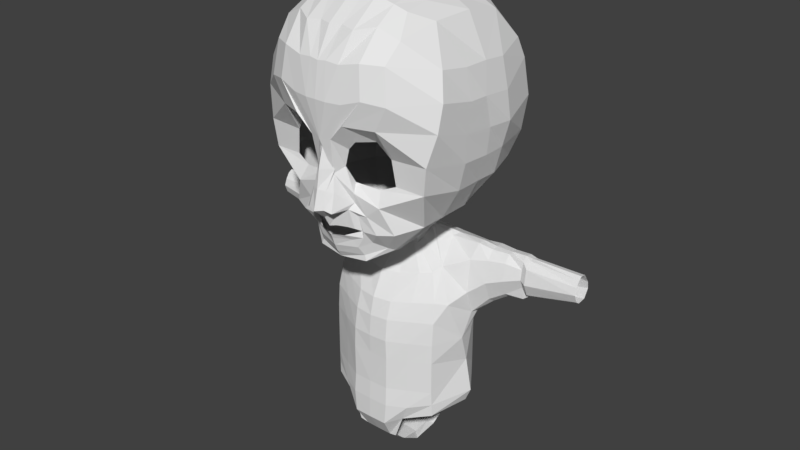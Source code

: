 # Source: streamput.blend  (saved by Blender 2.79.0; exported with 4.5.12 LTS)
import bpy
from mathutils import Matrix  # noqa: F401  (used for matrix-valued properties, if any)

bpy.ops.wm.read_factory_settings(use_empty=True)
scene = bpy.context.scene
scene.name = 'Scene'

# ---- collections
col_collection_1 = bpy.data.collections.new('Collection 1'); scene.collection.children.link(col_collection_1)

# ---- world
world_world = bpy.data.worlds.new('World'); scene.world = world_world
world_world.color = (0.05088, 0.05088, 0.05088)
world_world.use_sun_shadow = False
world_world.sun_shadow_jitter_overblur = 0.0
world_world.cycles.sampling_method = 'MANUAL'

# ---- meshes
me_plane = bpy.data.meshes.new('Plane')
me_plane.from_pydata([(0.115, -0.09814, 1.779), (0.1736, 0.1612, 1.804), (0.0, -0.1194, 1.831), (0.0, 0.08503, 1.942), (0.2764, -0.1094, 1.696), (0.3417, 0.2419, 1.733), (0.3964, -0.1255, 1.648), (0.4455, 0.1178, 1.617), (0.493, -0.169, 1.565), (0.5446, -0.1522, 1.606), (0.4342, -0.1883, 1.604), (0.5139, -0.2881, 1.58), (0.2433, -0.2589, 1.731), (0.3346, -0.3539, 1.627), (0.0, -0.2834, 1.812), (0.0, -0.3757, 1.769), (0.0, -0.517, 1.722), (0.4078, -0.4931, 1.586), (0.6241, -0.3819, 1.461), (0.1591, 0.3121, 2.121), (0.0, 0.2791, 2.188), (0.2594, 0.2507, 2.048), (0.3975, 0.3497, 1.637), (0.136, 0.6099, 2.029), (0.8006, -0.1497, 1.573), (0.2207, 0.5742, 1.942), (0.6211, 0.1509, 1.613), (0.0, 0.6412, 2.094), (0.1825, 0.9577, 1.856), (0.0, 0.9743, 2.044), (0.1465, 0.8745, 1.856), (0.0, 1.48, 2.0), (0.0, 1.468, 1.909), (0.1997, 1.513, 1.961), (0.2599, 0.9789, 1.682), (0.3558, 1.305, 1.7), (0.4791, 1.813, 1.997), (0.514, 1.474, 1.726), (0.9713, 1.779, 1.776), (0.8009, 1.497, 1.54), (1.674, 1.228, 1.393), (1.01, 1.216, 1.434), (0.424, 0.5326, 1.677), (0.3608, 0.6829, 1.557), (0.8798, 0.3729, 1.603), (0.8001, 0.6335, 1.459), (1.611, 0.7255, 1.36), (1.074, 0.7473, 1.397), (0.0, -0.6622, 1.655), (0.4716, -0.6537, 1.497), (0.8097, -0.492, 1.287), (1.082, -0.1132, 1.449), (0.0, -0.7976, 1.566), (0.5046, -0.7566, 1.502), (0.8816, -0.5396, 1.188), (1.378, -0.01453, 1.045), (1.677, 0.55, 0.5281), (0.8946, -0.5656, 1.07), (0.1987, 2.169, 2.068), (0.0, 2.175, 2.074), (0.4827, 2.176, 2.024), (0.8336, 2.291, 1.961), (1.196, 2.226, 1.781), (1.812, 1.794, 1.288), (0.1591, 2.803, 1.971), (0.0, 2.783, 1.983), (0.4003, 2.783, 1.957), (0.7679, 2.86, 1.89), (1.114, 2.842, 1.702), (1.818, 2.267, 1.175), (0.2184, 3.307, 1.644), (0.0, 3.296, 1.697), (0.4771, 3.276, 1.691), (0.8022, 3.346, 1.501), (1.165, 3.17, 1.403), (1.687, 2.739, 1.039), (0.2167, 3.695, 1.119), (0.0, 3.715, 1.132), (0.4526, 3.687, 1.108), (0.775, 3.596, 1.079), (0.986, 3.503, 1.02), (0.2361, 3.782, 0.5074), (0.0, 3.801, 0.5038), (0.446, 3.764, 0.51), (0.7543, 3.685, 0.5057), (0.9553, 3.568, 0.5134), (0.2376, 3.758, -0.1205), (0.0, 3.791, -0.1227), (0.4413, 3.749, -0.1013), (0.7365, 3.662, -0.1009), (0.9379, 3.563, -0.1), (1.334, 3.365, -0.07948), (0.0, 3.686, -0.7388), (0.4653, 3.642, -0.7283), (0.9469, 3.461, -0.7198), (0.2368, 2.74, -1.904), (0.0, 2.701, -1.908), (0.4907, 2.718, -1.794), (0.7224, 2.726, -1.66), (0.9617, 2.706, -1.495), (1.505, 2.676, -1.231), (0.2458, 1.553, -2.147), (0.0, 1.576, -2.164), (0.5422, 1.553, -2.06), (0.7614, 1.55, -1.95), (1.0, 1.567, -1.775), (0.2397, 0.4918, -1.715), (0.0, 0.5079, -1.73), (0.5462, 0.4968, -1.658), (0.779, 0.5108, -1.6), (0.993, 0.5206, -1.439), (1.475, 0.5663, -1.146), (1.17, -0.04107, -0.6687), (1.8, 1.066, 0.5377), (0.9923, 2.223, -1.741), (1.818, 1.571, 0.5262), (1.844, 2.116, 0.4747), (1.73, 2.651, 0.4819), (1.279, 3.337, 0.6818), (0.7383, 2.198, -1.918), (0.5069, 2.197, -2.043), (0.2382, 2.202, -2.128), (0.0, 2.224, -2.141), (1.004, 0.9741, -1.675), (0.7593, 0.9585, -1.83), (0.5377, 0.9514, -1.951), (0.261, 0.952, -2.031), (0.0, 0.9708, -2.042), (1.635, 1.631, -1.442), (1.571, 2.309, -1.358), (1.599, 1.024, -1.326), (1.724, 2.633, -0.03097), (1.843, 1.524, -0.04758), (1.645, 0.5215, -0.03903), (1.856, 2.107, 0.1127), (1.801, 1.031, -0.03688), (0.7444, 3.565, -0.7151), (0.2362, 3.663, -0.7401), (1.342, 3.225, -0.7909), (1.778, 1.019, -0.5064), (1.713, 2.578, -0.5137), (1.916, 1.523, -0.5052), (1.848, 2.043, -0.4909), (1.654, 0.5151, -0.4855), (0.9466, 3.229, -1.169), (0.4744, 3.303, -1.391), (0.0, 3.353, -1.457), (0.7408, 3.267, -1.32), (0.2267, 3.316, -1.427), (0.0, -0.8343, 1.348), (1.269, -0.02772, -0.3317), (0.5658, -0.7454, 1.243), (1.352, -0.03892, 0.5256), (0.277, -0.04673, -1.121), (0.5423, -0.04697, -1.104), (0.5996, -0.3823, -0.04656), (0.4263, -0.3346, -0.368), (0.2672, -0.311, -0.4446), (0.0, -0.2962, -0.5212), (0.0965, -0.3032, -0.4986), (0.03813, -0.3018, -0.516), (0.5709, -0.4658, 0.1613), (0.2437, -0.5541, 0.3467), (0.593, -0.3618, -0.1109), (0.0, -0.06718, -1.206), (0.0, -0.585, 0.4039), (0.7842, -0.04437, -1.001), (0.9981, -0.03947, -0.8589), (0.5236, -0.3364, -0.2456), (1.361, -0.02842, -0.06617), (0.4364, -0.5199, 0.2664), (0.4201, -0.7351, -0.1776), (0.3217, -0.5607, -0.4834), (0.2899, -0.5535, -0.5006), (0.0, -0.5225, -0.6199), (0.2294, -0.5406, -0.5582), (0.1374, -0.528, -0.5662), (0.3642, -0.7476, -0.0004298), (0.1734, -0.8186, 0.1573), (0.4188, -0.6451, -0.22), (0.0, -0.8341, 0.2404), (0.421, -0.6278, -0.3455), (0.2941, -0.783, 0.08353), (0.4201, -0.9848, -0.166), (0.3217, -0.8916, -0.5907), (0.2899, -0.8844, -0.6079), (0.0, -0.8534, -0.7017), (0.2294, -0.8715, -0.6655), (0.1374, -0.8589, -0.6735), (0.3642, -1.084, -0.05472), (0.1734, -1.15, 0.04995), (0.4188, -0.8667, -0.4058), (0.0, -1.165, 0.15), (0.421, -0.8018, -0.4528), (0.2941, -1.081, -0.0238), (0.886, -0.9357, -0.6384), (0.6881, -1.078, -0.9623), (0.0, -1.08, -0.9946), (0.4801, -1.087, -0.935), (0.2481, -1.083, -0.9648), (0.9083, -1.413, 0.1974), (0.3522, -1.502, 0.4279), (1.006, -1.3, 0.05067), (0.0, -1.515, 0.513), (0.795, -0.9808, -0.5307), (0.6958, -1.422, 0.3192), (0.7117, -1.937, 0.5447), (0.0, -1.979, 0.7584), (1.251, -1.947, 0.1919), (0.3524, -1.979, 0.7027), (1.084, -1.896, 0.3676), (0.2665, -1.67, -1.226), (0.5813, -1.647, -1.195), (0.0, -1.674, -1.24), (0.8238, -1.569, -1.23), (0.7235, -2.291, 0.6402), (1.275, -2.545, -0.5725), (0.0, -2.323, 0.839), (0.3518, -2.314, 0.8076), (1.125, -2.273, 0.4413), (0.271, -2.169, -1.265), (0.5849, -2.183, -1.268), (0.0, -2.149, -1.288), (0.8363, -2.192, -1.225), (1.042, -2.513, -0.9367), (1.367, -2.717, -0.1022), (0.732, -2.725, 0.6821), (1.28, -2.722, -0.504), (0.0, -2.736, 0.877), (0.3638, -2.734, 0.8609), (1.125, -2.72, 0.4723), (0.2575, -2.714, -1.267), (0.5672, -2.723, -1.198), (0.0, -2.722, -1.291), (0.8068, -2.725, -1.051), (1.042, -2.719, -0.8926), (0.7308, -3.108, 0.6821), (1.346, -3.272, -0.2832), (0.0, -3.108, 0.8615), (0.3787, -3.117, 0.8609), (1.125, -3.102, 0.4777), (0.2462, -3.112, -1.231), (0.573, -3.105, -1.2), (0.0, -3.105, -1.258), (0.8061, -3.108, -1.051), (1.042, -3.101, -0.8926), (0.7381, -3.743, 0.6821), (0.0, -3.744, 0.8748), (0.3698, -3.752, 0.8609), (1.128, -3.738, 0.4761), (0.2448, -3.732, -1.262), (0.5594, -3.741, -1.208), (0.0, -3.74, -1.294), (0.8053, -3.743, -1.098), (1.054, -3.737, -0.8802), (1.395, -0.9178, -0.6376), (1.374, -1.026, -0.8564), (1.365, -1.19, -0.2835), (1.396, -0.9236, -0.4926), (1.386, -1.803, -0.1767), (1.387, -1.329, -1.115), (1.387, -2.318, -0.5191), (1.39, -2.265, -0.3387), (1.395, -1.816, -1.177), (1.32, -2.193, -0.8599), (1.678, -0.9505, -0.6469), (1.661, -0.9764, -0.8289), (1.691, -1.126, -0.3623), (1.673, -0.9719, -0.5245), (1.708, -1.538, -0.2765), (1.672, -1.219, -1.044), (1.709, -2.015, -0.5517), (1.711, -1.909, -0.4103), (1.673, -1.701, -1.102), (1.628, -1.985, -0.8962), (1.992, -0.9524, -0.6475), (1.987, -0.9788, -0.7978), (2.002, -1.097, -0.4225), (2.001, -0.9622, -0.5482), (2.015, -1.422, -0.3546), (1.977, -1.17, -0.9755), (2.016, -1.8, -0.5723), (2.018, -1.716, -0.4643), (1.983, -1.552, -1.024), (1.94, -1.776, -0.8446), (2.31, -0.9151, -0.6217), (2.31, -0.9454, -0.7722), (2.318, -1.139, -0.4843), (2.319, -1.003, -0.5219), (2.325, -1.324, -0.4456), (2.335, -1.13, -0.9495), (2.332, -1.737, -0.5485), (2.328, -1.491, -0.5097), (2.359, -1.498, -0.9976), (2.313, -1.753, -0.8112), (2.422, -0.945, -0.648), (2.451, -0.9715, -0.753), (2.426, -1.075, -0.4506), (2.429, -0.957, -0.5755), (2.436, -1.36, -0.3909), (2.466, -1.139, -0.9129), (2.442, -1.655, -0.5815), (2.44, -1.594, -0.4891), (2.477, -1.474, -0.9563), (2.451, -1.67, -0.8203), (3.396, -0.938, -0.6479), (3.39, -0.9693, -0.7712), (3.399, -1.092, -0.5016), (3.401, -0.9888, -0.5708), (3.407, -1.227, -0.4573), (3.398, -1.132, -0.8688), (3.411, -1.435, -0.5986), (3.41, -1.38, -0.5166), (3.399, -1.273, -0.8884), (3.407, -1.419, -0.7757), (0.7395, -4.121, 0.7031), (0.0, -4.121, 0.8998), (0.3785, -4.13, 0.8856), (1.134, -4.009, 0.4667), (0.2429, -4.11, -1.344), (0.547, -4.119, -1.227), (0.0, -4.118, -1.373), (0.7919, -4.121, -1.084), (1.053, -4.001, -0.8892), (0.6034, -4.449, 0.6654), (0.0, -4.545, 0.8998), (0.3445, -4.554, 0.8856), (1.137, -4.248, 0.4607), (0.2429, -4.533, -1.337), (0.5487, -4.478, -1.208), (0.0, -4.542, -1.373), (0.7766, -4.44, -1.071), (1.03, -4.357, -0.8902), (0.4358, -4.927, 0.6602), (0.0, -4.959, 0.657), (0.2778, -4.967, 0.6459), (0.2357, -4.947, -1.073), (0.4382, -4.988, -1.047), (0.0, -4.956, -1.129), (0.3987, -5.188, 0.3516), (0.0, -5.401, 0.1536), (0.2342, -5.409, 0.1487), (0.2152, -5.389, -0.5956), (0.3782, -5.39, -0.5732), (0.0, -5.398, -0.6231), (0.3808, -5.444, -0.05571), (0.0, -5.445, -0.2341), (0.2137, -5.455, -0.2314), (1.457, -3.93, -0.2992), (1.355, -4.179, -0.2822)], [], [(2, 0, 1, 3), (1, 0, 4, 5), (5, 4, 6, 7), (7, 6, 8, 9), (9, 8, 10, 11), (11, 10, 12, 13), (13, 12, 14, 15), (7, 9, 24, 26), (11, 13, 17, 18), (5, 7, 26, 22), (1, 5, 21, 19), (3, 1, 19, 20), (21, 5, 22, 25), (19, 21, 25, 23), (20, 19, 23, 27), (9, 11, 18, 24), (13, 15, 16, 17), (23, 25, 30, 28), (27, 23, 28, 29), (28, 30, 33, 31), (29, 28, 31, 32), (33, 30, 34, 35), (33, 35, 37, 36), (36, 37, 39, 38), (38, 39, 41, 40), (34, 30, 42, 43), (43, 42, 44, 45), (45, 44, 46, 47), (41, 47, 46, 40), (22, 42, 30, 25), (26, 44, 42, 22), (24, 18, 50, 51), (17, 16, 48, 49), (26, 24, 51, 44), (18, 17, 49, 50), (44, 51, 55, 46), (50, 49, 53, 54), (51, 50, 54, 55), (49, 48, 52, 53), (55, 54, 57, 152), (53, 52, 149, 151), (46, 55, 152, 56), (54, 53, 151, 57), (32, 31, 58, 59), (33, 36, 61, 60), (31, 33, 60, 58), (36, 38, 62, 61), (38, 40, 63, 62), (61, 62, 68, 67), (58, 60, 66, 64), (62, 63, 69, 68), (60, 61, 67, 66), (59, 58, 64, 65), (67, 68, 74, 73), (64, 66, 72, 70), (68, 69, 75, 74), (66, 67, 73, 72), (65, 64, 70, 71), (73, 74, 80, 79), (70, 72, 78, 76), (74, 75, 118, 80), (72, 73, 79, 78), (71, 70, 76, 77), (79, 80, 85, 84), (76, 78, 83, 81), (80, 118, 85), (78, 79, 84, 83), (77, 76, 81, 82), (84, 85, 90, 89), (81, 83, 88, 86), (85, 118, 91, 90), (83, 84, 89, 88), (82, 81, 86, 87), (147, 144, 99, 98), (148, 145, 97, 95), (144, 138, 100, 99), (145, 147, 98, 97), (146, 148, 95, 96), (119, 114, 105, 104), (121, 120, 103, 101), (114, 129, 128, 105), (120, 119, 104, 103), (122, 121, 101, 102), (124, 123, 110, 109), (126, 125, 108, 106), (123, 130, 111, 110), (125, 124, 109, 108), (127, 126, 106, 107), (109, 110, 167, 166), (106, 108, 154, 153), (110, 111, 112, 167), (108, 109, 166, 154), (107, 106, 153, 164), (63, 40, 113, 115), (40, 46, 56, 113), (118, 75, 117), (69, 63, 115, 116), (75, 69, 116, 117), (96, 95, 121, 122), (97, 98, 119, 120), (99, 100, 129, 114), (95, 97, 120, 121), (98, 99, 114, 119), (102, 101, 126, 127), (103, 104, 124, 125), (105, 128, 130, 123), (101, 103, 125, 126), (104, 105, 123, 124), (139, 141, 132, 135), (150, 143, 133, 169), (141, 142, 134, 132), (142, 140, 131, 134), (143, 139, 135, 133), (138, 91, 131, 140), (135, 132, 115, 113), (169, 133, 56, 152), (131, 91, 118, 117), (132, 134, 116, 115), (134, 131, 117, 116), (133, 135, 113, 56), (138, 140, 100), (111, 130, 139, 143), (129, 100, 140, 142), (128, 129, 142, 141), (112, 111, 143, 150), (130, 128, 141, 139), (87, 86, 137, 92), (88, 89, 136, 93), (90, 91, 138, 94), (86, 88, 93, 137), (89, 90, 94, 136), (92, 137, 148, 146), (93, 136, 147, 145), (94, 138, 144), (137, 93, 145, 148), (136, 94, 144, 147), (164, 153, 160, 158), (151, 149, 165, 162), (166, 167, 156, 157), (112, 150, 163, 168), (169, 152, 161, 155), (153, 154, 159, 160), (167, 112, 168, 156), (152, 57, 170, 161), (154, 166, 157, 159), (57, 151, 162, 170), (150, 169, 155, 163), (155, 161, 177, 171), (157, 156, 172, 173), (161, 170, 182, 177), (156, 168, 181, 172), (160, 159, 175, 176), (163, 155, 171, 179), (170, 162, 178, 182), (159, 157, 173, 175), (168, 163, 179, 181), (162, 165, 180, 178), (158, 160, 176, 174), (179, 171, 183, 191), (182, 178, 190, 194), (175, 173, 185, 187), (181, 179, 191, 193), (178, 180, 192, 190), (174, 176, 188, 186), (171, 177, 189, 183), (173, 172, 184, 185), (177, 182, 194, 189), (172, 181, 193, 184), (176, 175, 187, 188), (193, 191, 202, 204), (190, 192, 203, 201), (186, 188, 199, 197), (183, 189, 200, 202), (185, 184, 195, 196), (189, 194, 205, 200), (184, 193, 204, 195), (188, 187, 198, 199), (191, 183, 202), (194, 190, 201, 205), (187, 185, 196, 198), (197, 199, 211, 213), (198, 196, 214, 212), (205, 201, 209, 206), (200, 205, 206, 210), (202, 200, 210, 208), (199, 198, 212, 211), (201, 203, 207, 209), (211, 212, 221, 220), (206, 209, 218, 215), (208, 210, 219, 225), (212, 214, 223, 221), (210, 206, 215, 219), (209, 207, 217, 218), (213, 211, 220, 222), (219, 215, 226, 230), (224, 216, 227, 235), (221, 223, 234, 232), (218, 217, 228, 229), (225, 219, 230), (223, 224, 235, 234), (222, 220, 231, 233), (215, 218, 229, 226), (216, 225, 227), (220, 221, 232, 231), (229, 228, 238, 239), (225, 230, 240, 237), (234, 235, 245, 244), (233, 231, 241, 243), (226, 229, 239, 236), (227, 225, 237), (231, 232, 242, 241), (230, 226, 236, 240), (235, 227, 237, 245), (232, 234, 244, 242), (244, 245, 254, 253), (243, 241, 250, 252), (236, 239, 248, 246), (241, 242, 251, 250), (240, 236, 246, 249), (245, 237, 254), (242, 244, 253, 251), (239, 238, 247, 248), (237, 240, 249), (224, 223, 263, 264), (208, 225, 262, 259), (196, 195, 255, 256), (225, 216, 261, 262), (202, 208, 259, 257), (223, 214, 260, 263), (195, 204, 258, 255), (216, 224, 264, 261), (214, 196, 256, 260), (204, 202, 257, 258), (262, 261, 271, 272), (257, 259, 269, 267), (258, 257, 267, 268), (261, 264, 274, 271), (260, 256, 266, 270), (255, 258, 268, 265), (259, 262, 272, 269), (264, 263, 273, 274), (256, 255, 265, 266), (263, 260, 270, 273), (267, 269, 279, 277), (268, 267, 277, 278), (271, 274, 284, 281), (270, 266, 276, 280), (265, 268, 278, 275), (269, 272, 282, 279), (274, 273, 283, 284), (266, 265, 275, 276), (273, 270, 280, 283), (272, 271, 281, 282), (278, 277, 287, 288), (281, 284, 294, 291), (280, 276, 286, 290), (275, 278, 288, 285), (279, 282, 292, 289), (284, 283, 293, 294), (276, 275, 285, 286), (283, 280, 290, 293), (282, 281, 291, 292), (277, 279, 289, 287), (291, 294, 304, 301), (290, 286, 296, 300), (285, 288, 298, 295), (289, 292, 302, 299), (294, 293, 303, 304), (286, 285, 295, 296), (293, 290, 300, 303), (292, 291, 301, 302), (287, 289, 299, 297), (288, 287, 297, 298), (300, 296, 306, 310), (295, 298, 308, 305), (299, 302, 312, 309), (304, 303, 313, 314), (296, 295, 305, 306), (303, 300, 310, 313), (302, 301, 311, 312), (297, 299, 309, 307), (298, 297, 307, 308), (301, 304, 314, 311), (250, 251, 320, 319), (249, 246, 315, 318), (253, 254, 323, 322), (248, 247, 316, 317), (237, 249, 318, 348), (252, 250, 319, 321), (246, 248, 317, 315), (251, 253, 322, 320), (348, 318, 327, 349), (319, 320, 329, 328), (318, 315, 324, 327), (322, 323, 332, 331), (317, 316, 325, 326), (321, 319, 328, 330), (315, 317, 326, 324), (320, 322, 331, 329), (326, 325, 334, 335), (330, 328, 336, 338), (324, 326, 335, 333), (328, 329, 337, 336), (336, 337, 343, 342), (333, 335, 341, 339), (335, 334, 340, 341), (338, 336, 342, 344), (341, 340, 346, 347), (344, 342, 347, 346), (342, 343, 345, 347), (339, 341, 347, 345), (323, 348, 349, 332), (254, 237, 348, 323)])
me_plane.use_remesh_preserve_volume = False
me_plane.use_remesh_preserve_attributes = False
me_plane.use_mirror_vertex_groups = False
me_plane.update()

# ---- objects
ob_plane = bpy.data.objects.new('Plane', me_plane)

# ---- transforms, parenting, visibility, modifiers, constraints
ob_plane.location = (0.0, 0.0, 8.152)
ob_plane.rotation_euler = (1.571, 0.0, 0.0)
ob_plane.lineart.crease_threshold = 0.0
_m = ob_plane.modifiers.new('Mirror', 'MIRROR')
_m.use_clip = True
_m = ob_plane.modifiers.new('Subsurf', 'SUBSURF')
_m.show_render = False
_m.uv_smooth = 'PRESERVE_CORNERS'
_m.quality = 2
_m.levels = 6

# ---- collection membership
col_collection_1.objects.link(ob_plane)

# ---- scene / render settings (as saved in the file)
scene.frame_start = 1; scene.frame_end = 250; scene.frame_set(1)
scene.render.engine = 'BLENDER_EEVEE_NEXT'
scene.render.resolution_percentage = 50
scene.render.dither_intensity = 0.0
scene.cycles.use_denoising = False
scene.cycles.samples = 128
scene.cycles.sampling_pattern = 'TABULATED_SOBOL'
scene.cycles.use_adaptive_sampling = False
scene.cycles.use_light_tree = False
scene.cycles.blur_glossy = 0.0
scene.cycles.sample_clamp_indirect = 0.0
scene.view_settings.view_transform = 'Standard'
bpy.context.view_layer.update()

# ---- added for rendering (the .blend has no active camera and no usable light): camera, sun
cam_auto = bpy.data.cameras.new('AutoCamera')
cam_auto.lens = 50.0
cam_auto.sensor_width = 36.0
cam_auto.clip_end = 1000.0
ob_auto_camera = bpy.data.objects.new('AutoCamera', cam_auto)
scene.collection.objects.link(ob_auto_camera)
ob_auto_camera.location = (11.3754, -13.6627, 16.4251)
ob_auto_camera.rotation_euler = (1.09748, -7.21219e-08, 0.694738)
scene.camera = ob_auto_camera
light_auto_sun = bpy.data.lights.new('AutoSun', 'SUN')
light_auto_sun.energy = 3.0
light_auto_sun.angle = 0.0523599
ob_auto_sun = bpy.data.objects.new('AutoSun', light_auto_sun)
scene.collection.objects.link(ob_auto_sun)
ob_auto_sun.rotation_euler = (0.872665, 0.174533, 0.523599)
bpy.context.view_layer.update()

